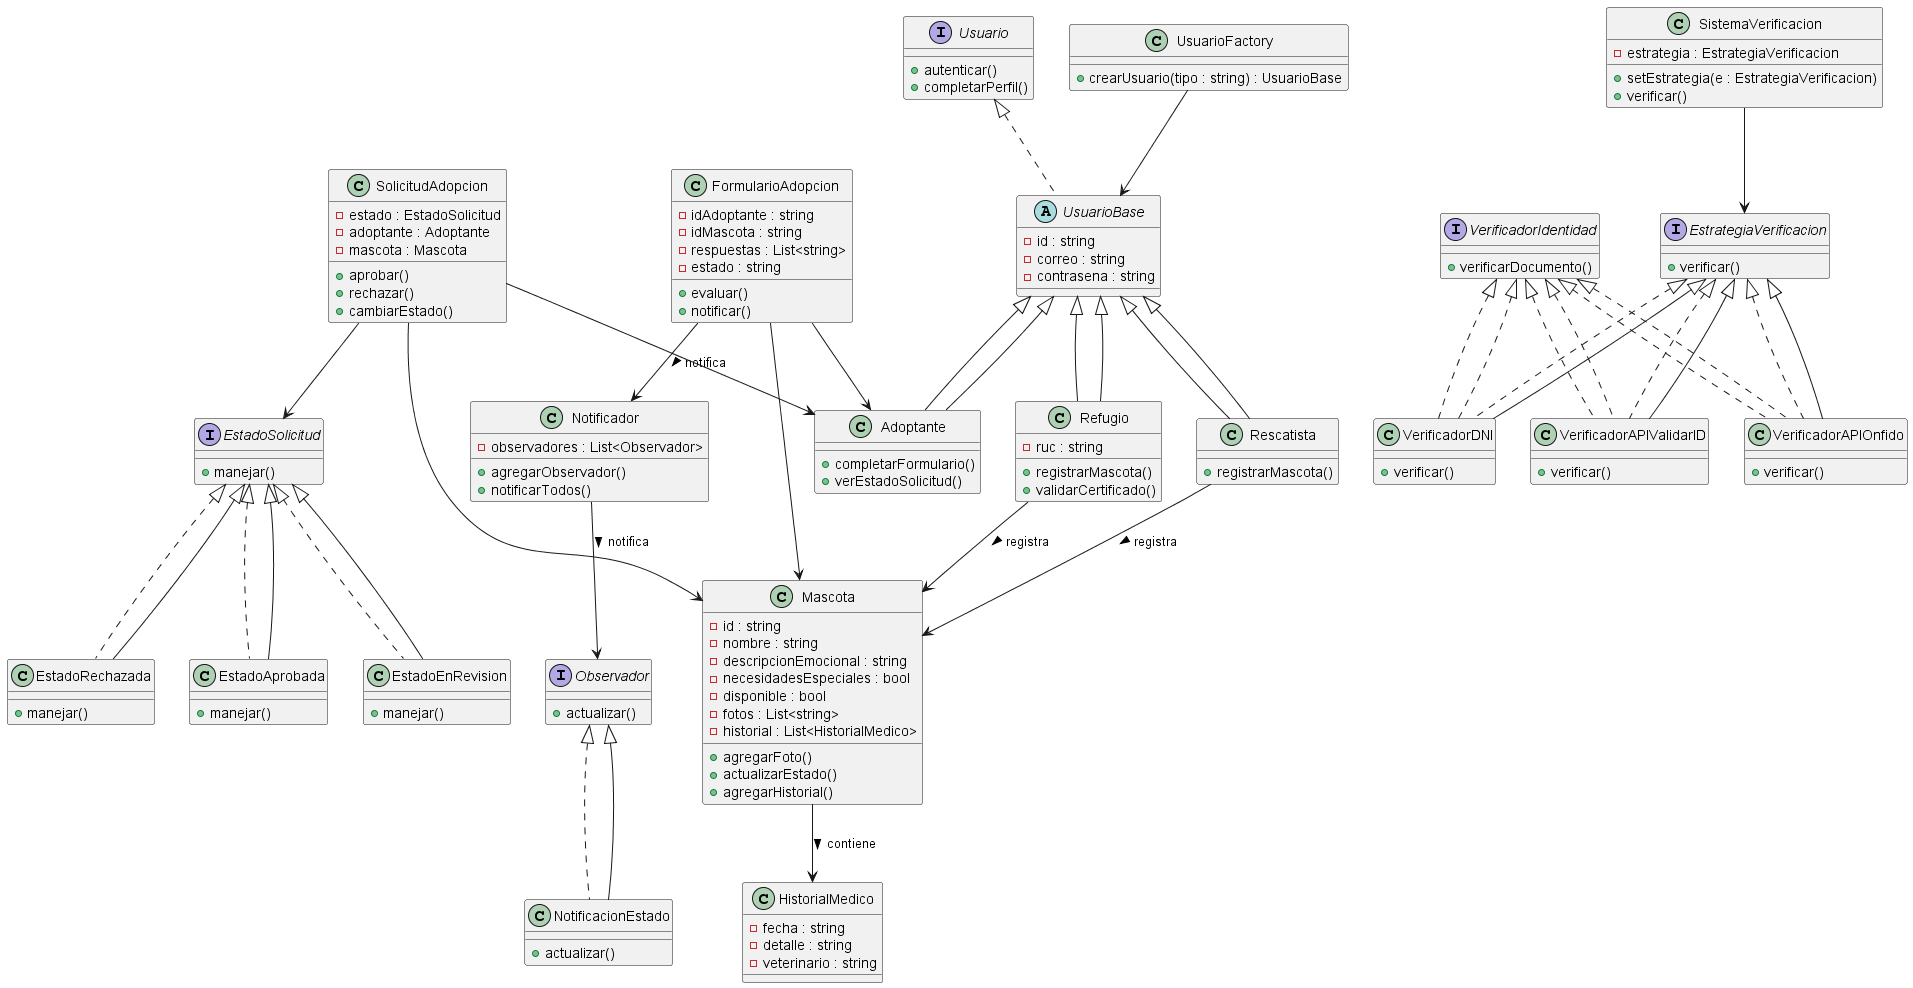

The diagram above was rendered by PlantUML. Its source (embedded in the PNG):
@startuml Patita Solidaria UML

'==== CLASSES / INTERFACES ====
interface Usuario {
    +autenticar()
    +completarPerfil()
}

interface VerificadorIdentidad {
    +verificarDocumento()
}

interface EstrategiaVerificacion {
    +verificar()
}

interface Observador {
    +actualizar()
}

interface EstadoSolicitud {
    +manejar()
}

'==== USUARIOS Y FACTORY ====
abstract class UsuarioBase implements Usuario {
    -id : string
    -correo : string
    -contrasena : string
}

class Adoptante extends UsuarioBase {
    +completarFormulario()
    +verEstadoSolicitud()
}

class Refugio extends UsuarioBase {
    -ruc : string
    +registrarMascota()
    +validarCertificado()
}

class Rescatista extends UsuarioBase {
    +registrarMascota()
}

class UsuarioFactory {
    +crearUsuario(tipo : string) : UsuarioBase
}

'==== MASCOTA Y SU GESTIÓN ====
class Mascota {
    -id : string
    -nombre : string
    -descripcionEmocional : string
    -necesidadesEspeciales : bool
    -disponible : bool
    -fotos : List<string>
    -historial : List<HistorialMedico>
    +agregarFoto()
    +actualizarEstado()
    +agregarHistorial()
}

class HistorialMedico {
    -fecha : string
    -detalle : string
    -veterinario : string
}

'==== ADOPCIÓN ====
class FormularioAdopcion {
    -idAdoptante : string
    -idMascota : string
    -respuestas : List<string>
    -estado : string
    +evaluar()
    +notificar()
}

class SolicitudAdopcion {
    -estado : EstadoSolicitud
    -adoptante : Adoptante
    -mascota : Mascota
    +aprobar()
    +rechazar()
    +cambiarEstado()
}

class EstadoEnRevision implements EstadoSolicitud {
    +manejar()
}

class EstadoAprobada implements EstadoSolicitud {
    +manejar()
}

class EstadoRechazada implements EstadoSolicitud {
    +manejar()
}

'==== OBSERVER NOTIFICACIONES ====
class Notificador {
    -observadores : List<Observador>
    +agregarObservador()
    +notificarTodos()
}

class NotificacionEstado implements Observador {
    +actualizar()
}

'==== VERIFICADORES - STRATEGY Y ADAPTER ====
class VerificadorDNI implements EstrategiaVerificacion, VerificadorIdentidad {
    +verificar()
}

class VerificadorAPIOnfido implements EstrategiaVerificacion, VerificadorIdentidad {
    +verificar()
}

class VerificadorAPIValidarID implements EstrategiaVerificacion, VerificadorIdentidad {
    +verificar()
}

class SistemaVerificacion {
    -estrategia : EstrategiaVerificacion
    +setEstrategia(e : EstrategiaVerificacion)
    +verificar()
}

'==== CONEXIONES ENTRE CLASES ====
UsuarioBase <|-- Adoptante
UsuarioBase <|-- Refugio
UsuarioBase <|-- Rescatista
UsuarioFactory --> UsuarioBase

Mascota --> HistorialMedico : contiene >
Refugio --> Mascota : registra >
Rescatista --> Mascota : registra >

FormularioAdopcion --> Adoptante
FormularioAdopcion --> Mascota
FormularioAdopcion --> Notificador : notifica >

SolicitudAdopcion --> Mascota
SolicitudAdopcion --> Adoptante
SolicitudAdopcion --> EstadoSolicitud

EstadoSolicitud <|-- EstadoEnRevision
EstadoSolicitud <|-- EstadoAprobada
EstadoSolicitud <|-- EstadoRechazada

Notificador --> Observador : notifica >
Observador <|-- NotificacionEstado

SistemaVerificacion --> EstrategiaVerificacion
EstrategiaVerificacion <|-- VerificadorDNI
EstrategiaVerificacion <|-- VerificadorAPIOnfido
EstrategiaVerificacion <|-- VerificadorAPIValidarID

VerificadorIdentidad <|.. VerificadorDNI
VerificadorIdentidad <|.. VerificadorAPIOnfido
VerificadorIdentidad <|.. VerificadorAPIValidarID

@enduml